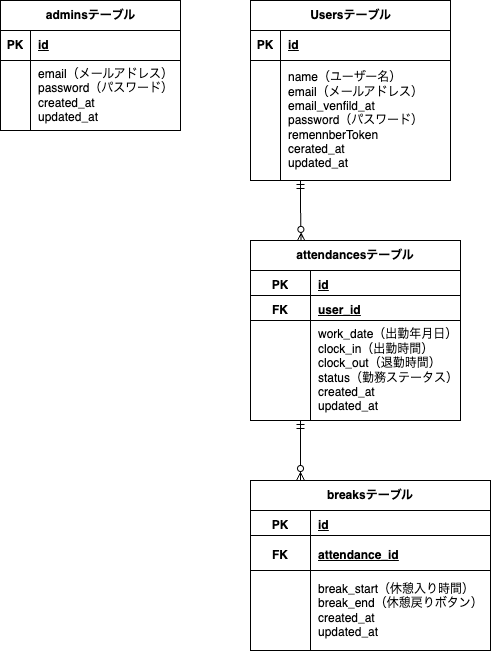

The diagram above was exported from draw.io. Its source (the exported page's mxGraphModel, read from the mxfile embedded in the PNG):
<mxGraphModel dx="491" dy="299" grid="1" gridSize="10" guides="1" tooltips="1" connect="1" arrows="1" fold="1" page="1" pageScale="1" pageWidth="3200" pageHeight="2000" math="0" shadow="0">
  <root>
    <mxCell id="0" />
    <mxCell id="1" parent="0" />
    <mxCell id="2" value="Usersテーブル" style="shape=table;startSize=30;container=1;collapsible=1;childLayout=tableLayout;fixedRows=1;rowLines=0;fontStyle=1;align=center;resizeLast=1;html=1;strokeWidth=1;swimlaneLine=1;strokeColor=default;" parent="1" vertex="1">
      <mxGeometry x="310" y="40" width="200" height="180" as="geometry">
        <mxRectangle x="310" y="80" width="120" height="30" as="alternateBounds" />
      </mxGeometry>
    </mxCell>
    <mxCell id="3" value="" style="shape=tableRow;horizontal=0;startSize=0;swimlaneHead=0;swimlaneBody=0;fillColor=none;collapsible=0;dropTarget=0;points=[[0,0.5],[1,0.5]];portConstraint=eastwest;top=0;left=0;right=0;bottom=1;" parent="2" vertex="1">
      <mxGeometry y="30" width="200" height="30" as="geometry" />
    </mxCell>
    <mxCell id="4" value="PK" style="shape=partialRectangle;connectable=0;fillColor=none;top=0;left=0;bottom=0;right=0;fontStyle=1;overflow=hidden;whiteSpace=wrap;html=1;" parent="3" vertex="1">
      <mxGeometry width="30" height="30" as="geometry">
        <mxRectangle width="30" height="30" as="alternateBounds" />
      </mxGeometry>
    </mxCell>
    <mxCell id="5" value="id" style="shape=partialRectangle;connectable=0;fillColor=none;top=0;left=0;bottom=0;right=0;align=left;spacingLeft=6;fontStyle=5;overflow=hidden;whiteSpace=wrap;html=1;" parent="3" vertex="1">
      <mxGeometry x="30" width="170" height="30" as="geometry">
        <mxRectangle width="170" height="30" as="alternateBounds" />
      </mxGeometry>
    </mxCell>
    <mxCell id="6" value="" style="shape=tableRow;horizontal=0;startSize=0;swimlaneHead=0;swimlaneBody=0;fillColor=none;collapsible=0;dropTarget=0;points=[[0,0.5],[1,0.5]];portConstraint=eastwest;top=0;left=0;right=0;bottom=0;" parent="2" vertex="1">
      <mxGeometry y="60" width="200" height="120" as="geometry" />
    </mxCell>
    <mxCell id="7" value="" style="shape=partialRectangle;connectable=0;fillColor=none;top=0;left=0;bottom=0;right=0;editable=1;overflow=hidden;whiteSpace=wrap;html=1;" parent="6" vertex="1">
      <mxGeometry width="30" height="120" as="geometry">
        <mxRectangle width="30" height="120" as="alternateBounds" />
      </mxGeometry>
    </mxCell>
    <mxCell id="8" value="name（ユーザー名）&lt;div&gt;email（メールアドレス）&lt;/div&gt;&lt;div&gt;email_venfild_at&lt;/div&gt;&lt;div&gt;password（パスワード）&lt;/div&gt;&lt;div&gt;remennberToken&lt;/div&gt;&lt;div&gt;cerated_at&lt;/div&gt;&lt;div&gt;updated_at&lt;/div&gt;" style="shape=partialRectangle;connectable=0;fillColor=none;top=0;left=0;bottom=0;right=0;align=left;spacingLeft=6;overflow=hidden;whiteSpace=wrap;html=1;" parent="6" vertex="1">
      <mxGeometry x="30" width="170" height="120" as="geometry">
        <mxRectangle width="170" height="120" as="alternateBounds" />
      </mxGeometry>
    </mxCell>
    <mxCell id="20" value="adminsテーブル" style="shape=table;startSize=30;container=1;collapsible=1;childLayout=tableLayout;fixedRows=1;rowLines=0;fontStyle=1;align=center;resizeLast=1;html=1;" vertex="1" parent="1">
      <mxGeometry x="60" y="40" width="180" height="130" as="geometry" />
    </mxCell>
    <mxCell id="21" value="" style="shape=tableRow;horizontal=0;startSize=0;swimlaneHead=0;swimlaneBody=0;fillColor=none;collapsible=0;dropTarget=0;points=[[0,0.5],[1,0.5]];portConstraint=eastwest;top=0;left=0;right=0;bottom=1;" vertex="1" parent="20">
      <mxGeometry y="30" width="180" height="30" as="geometry" />
    </mxCell>
    <mxCell id="22" value="PK" style="shape=partialRectangle;connectable=0;fillColor=none;top=0;left=0;bottom=0;right=0;fontStyle=1;overflow=hidden;whiteSpace=wrap;html=1;" vertex="1" parent="21">
      <mxGeometry width="30" height="30" as="geometry">
        <mxRectangle width="30" height="30" as="alternateBounds" />
      </mxGeometry>
    </mxCell>
    <mxCell id="23" value="id" style="shape=partialRectangle;connectable=0;fillColor=none;top=0;left=0;bottom=0;right=0;align=left;spacingLeft=6;fontStyle=5;overflow=hidden;whiteSpace=wrap;html=1;" vertex="1" parent="21">
      <mxGeometry x="30" width="150" height="30" as="geometry">
        <mxRectangle width="150" height="30" as="alternateBounds" />
      </mxGeometry>
    </mxCell>
    <mxCell id="24" value="" style="shape=tableRow;horizontal=0;startSize=0;swimlaneHead=0;swimlaneBody=0;fillColor=none;collapsible=0;dropTarget=0;points=[[0,0.5],[1,0.5]];portConstraint=eastwest;top=0;left=0;right=0;bottom=0;" vertex="1" parent="20">
      <mxGeometry y="60" width="180" height="70" as="geometry" />
    </mxCell>
    <mxCell id="25" value="" style="shape=partialRectangle;connectable=0;fillColor=none;top=0;left=0;bottom=0;right=0;editable=1;overflow=hidden;whiteSpace=wrap;html=1;" vertex="1" parent="24">
      <mxGeometry width="30" height="70" as="geometry">
        <mxRectangle width="30" height="70" as="alternateBounds" />
      </mxGeometry>
    </mxCell>
    <mxCell id="26" value="email（メールアドレス）&lt;div&gt;password（パスワード）&lt;/div&gt;&lt;div&gt;created_at&lt;/div&gt;&lt;div&gt;updated_at&lt;/div&gt;" style="shape=partialRectangle;connectable=0;fillColor=none;top=0;left=0;bottom=0;right=0;align=left;spacingLeft=6;overflow=hidden;whiteSpace=wrap;html=1;" vertex="1" parent="24">
      <mxGeometry x="30" width="150" height="70" as="geometry">
        <mxRectangle width="150" height="70" as="alternateBounds" />
      </mxGeometry>
    </mxCell>
    <mxCell id="33" value="" style="fontSize=12;html=1;endArrow=ERzeroToMany;startArrow=ERmandOne;entryX=0.241;entryY=0.005;entryDx=0;entryDy=0;entryPerimeter=0;" edge="1" parent="1" target="37">
      <mxGeometry width="100" height="100" relative="1" as="geometry">
        <mxPoint x="360" y="220" as="sourcePoint" />
        <mxPoint x="360" y="278.8" as="targetPoint" />
        <Array as="points">
          <mxPoint x="360" y="249.64" />
        </Array>
      </mxGeometry>
    </mxCell>
    <mxCell id="37" value="attendancesテーブル" style="shape=table;startSize=30;container=1;collapsible=1;childLayout=tableLayout;fixedRows=1;rowLines=0;fontStyle=1;align=center;resizeLast=1;html=1;whiteSpace=wrap;" vertex="1" parent="1">
      <mxGeometry x="310" y="280" width="210" height="180" as="geometry">
        <mxRectangle x="280" y="280" width="150" height="30" as="alternateBounds" />
      </mxGeometry>
    </mxCell>
    <mxCell id="38" value="" style="shape=tableRow;horizontal=0;startSize=0;swimlaneHead=0;swimlaneBody=0;fillColor=none;collapsible=0;dropTarget=0;points=[[0,0.5],[1,0.5]];portConstraint=eastwest;top=0;left=0;right=0;bottom=0;html=1;strokeColor=default;swimlaneLine=1;" vertex="1" parent="37">
      <mxGeometry y="30" width="210" height="30" as="geometry" />
    </mxCell>
    <mxCell id="39" value="PK" style="shape=partialRectangle;connectable=0;fillColor=none;top=0;left=0;bottom=0;right=0;fontStyle=1;overflow=hidden;html=1;whiteSpace=wrap;" vertex="1" parent="38">
      <mxGeometry width="60" height="30" as="geometry">
        <mxRectangle width="60" height="30" as="alternateBounds" />
      </mxGeometry>
    </mxCell>
    <mxCell id="40" value="id" style="shape=partialRectangle;connectable=0;fillColor=none;top=0;left=0;bottom=0;right=0;align=left;spacingLeft=6;fontStyle=5;overflow=hidden;html=1;whiteSpace=wrap;" vertex="1" parent="38">
      <mxGeometry x="60" width="150" height="30" as="geometry">
        <mxRectangle width="150" height="30" as="alternateBounds" />
      </mxGeometry>
    </mxCell>
    <mxCell id="41" value="" style="shape=tableRow;horizontal=0;startSize=0;swimlaneHead=0;swimlaneBody=0;fillColor=none;collapsible=0;dropTarget=0;points=[[0,0.5],[1,0.5]];portConstraint=eastwest;top=0;left=0;right=0;bottom=1;html=1;strokeColor=default;" vertex="1" parent="37">
      <mxGeometry y="60" width="210" height="20" as="geometry" />
    </mxCell>
    <mxCell id="42" value="FK" style="shape=partialRectangle;connectable=0;fillColor=none;top=0;left=0;bottom=0;right=0;fontStyle=1;overflow=hidden;html=1;whiteSpace=wrap;" vertex="1" parent="41">
      <mxGeometry width="60" height="20" as="geometry">
        <mxRectangle width="60" height="20" as="alternateBounds" />
      </mxGeometry>
    </mxCell>
    <mxCell id="43" value="user_id" style="shape=partialRectangle;connectable=0;fillColor=none;top=0;left=0;bottom=0;right=0;align=left;spacingLeft=6;fontStyle=5;overflow=hidden;html=1;whiteSpace=wrap;" vertex="1" parent="41">
      <mxGeometry x="60" width="150" height="20" as="geometry">
        <mxRectangle width="150" height="20" as="alternateBounds" />
      </mxGeometry>
    </mxCell>
    <mxCell id="44" value="" style="shape=tableRow;horizontal=0;startSize=0;swimlaneHead=0;swimlaneBody=0;fillColor=none;collapsible=0;dropTarget=0;points=[[0,0.5],[1,0.5]];portConstraint=eastwest;top=0;left=0;right=0;bottom=0;html=1;" vertex="1" parent="37">
      <mxGeometry y="80" width="210" height="100" as="geometry" />
    </mxCell>
    <mxCell id="45" value="" style="shape=partialRectangle;connectable=0;fillColor=none;top=0;left=0;bottom=0;right=0;editable=1;overflow=hidden;html=1;whiteSpace=wrap;" vertex="1" parent="44">
      <mxGeometry width="60" height="100" as="geometry">
        <mxRectangle width="60" height="100" as="alternateBounds" />
      </mxGeometry>
    </mxCell>
    <mxCell id="46" value="work_date（出勤年月日）&lt;div&gt;clock_in（出勤時間）&lt;/div&gt;&lt;div&gt;clock_out（退勤時間）&lt;/div&gt;&lt;div&gt;status（勤務ステータス）&lt;/div&gt;&lt;div&gt;created_at&lt;/div&gt;&lt;div&gt;updated_at&lt;/div&gt;" style="shape=partialRectangle;connectable=0;fillColor=none;top=0;left=0;bottom=0;right=0;align=left;spacingLeft=6;overflow=hidden;html=1;whiteSpace=wrap;" vertex="1" parent="44">
      <mxGeometry x="60" width="150" height="100" as="geometry">
        <mxRectangle width="150" height="100" as="alternateBounds" />
      </mxGeometry>
    </mxCell>
    <mxCell id="50" value="" style="line;strokeWidth=1;rotatable=0;dashed=0;labelPosition=right;align=left;verticalAlign=middle;spacingTop=0;spacingLeft=6;points=[];portConstraint=eastwest;" vertex="1" parent="1">
      <mxGeometry x="310" y="330" width="210" height="10" as="geometry" />
    </mxCell>
    <mxCell id="51" value="" style="fontSize=12;html=1;endArrow=ERzeroToMany;startArrow=ERmandOne;" edge="1" parent="1">
      <mxGeometry width="100" height="100" relative="1" as="geometry">
        <mxPoint x="360" y="460" as="sourcePoint" />
        <mxPoint x="360" y="520" as="targetPoint" />
      </mxGeometry>
    </mxCell>
    <mxCell id="54" value="breaksテーブル" style="shape=table;startSize=30;container=1;collapsible=1;childLayout=tableLayout;fixedRows=1;rowLines=0;fontStyle=1;align=center;resizeLast=1;html=1;whiteSpace=wrap;" vertex="1" parent="1">
      <mxGeometry x="310" y="520" width="240" height="170" as="geometry" />
    </mxCell>
    <mxCell id="55" value="" style="shape=tableRow;horizontal=0;startSize=0;swimlaneHead=0;swimlaneBody=0;fillColor=none;collapsible=0;dropTarget=0;points=[[0,0.5],[1,0.5]];portConstraint=eastwest;top=0;left=0;right=0;bottom=0;html=1;" vertex="1" parent="54">
      <mxGeometry y="30" width="240" height="30" as="geometry" />
    </mxCell>
    <mxCell id="56" value="PK" style="shape=partialRectangle;connectable=0;fillColor=none;top=0;left=0;bottom=0;right=0;fontStyle=1;overflow=hidden;html=1;whiteSpace=wrap;" vertex="1" parent="55">
      <mxGeometry width="60" height="30" as="geometry">
        <mxRectangle width="60" height="30" as="alternateBounds" />
      </mxGeometry>
    </mxCell>
    <mxCell id="57" value="id" style="shape=partialRectangle;connectable=0;fillColor=none;top=0;left=0;bottom=0;right=0;align=left;spacingLeft=6;fontStyle=5;overflow=hidden;html=1;whiteSpace=wrap;" vertex="1" parent="55">
      <mxGeometry x="60" width="180" height="30" as="geometry">
        <mxRectangle width="180" height="30" as="alternateBounds" />
      </mxGeometry>
    </mxCell>
    <mxCell id="58" value="" style="shape=tableRow;horizontal=0;startSize=0;swimlaneHead=0;swimlaneBody=0;fillColor=none;collapsible=0;dropTarget=0;points=[[0,0.5],[1,0.5]];portConstraint=eastwest;top=0;left=0;right=0;bottom=1;html=1;" vertex="1" parent="54">
      <mxGeometry y="60" width="240" height="30" as="geometry" />
    </mxCell>
    <mxCell id="59" value="FK" style="shape=partialRectangle;connectable=0;fillColor=none;top=0;left=0;bottom=0;right=0;fontStyle=1;overflow=hidden;html=1;whiteSpace=wrap;" vertex="1" parent="58">
      <mxGeometry width="60" height="30" as="geometry">
        <mxRectangle width="60" height="30" as="alternateBounds" />
      </mxGeometry>
    </mxCell>
    <mxCell id="60" value="attendance_id" style="shape=partialRectangle;connectable=0;fillColor=none;top=0;left=0;bottom=0;right=0;align=left;spacingLeft=6;fontStyle=5;overflow=hidden;html=1;whiteSpace=wrap;" vertex="1" parent="58">
      <mxGeometry x="60" width="180" height="30" as="geometry">
        <mxRectangle width="180" height="30" as="alternateBounds" />
      </mxGeometry>
    </mxCell>
    <mxCell id="61" value="" style="shape=tableRow;horizontal=0;startSize=0;swimlaneHead=0;swimlaneBody=0;fillColor=none;collapsible=0;dropTarget=0;points=[[0,0.5],[1,0.5]];portConstraint=eastwest;top=0;left=0;right=0;bottom=0;html=1;" vertex="1" parent="54">
      <mxGeometry y="90" width="240" height="80" as="geometry" />
    </mxCell>
    <mxCell id="62" value="" style="shape=partialRectangle;connectable=0;fillColor=none;top=0;left=0;bottom=0;right=0;editable=1;overflow=hidden;html=1;whiteSpace=wrap;" vertex="1" parent="61">
      <mxGeometry width="60" height="80" as="geometry">
        <mxRectangle width="60" height="80" as="alternateBounds" />
      </mxGeometry>
    </mxCell>
    <mxCell id="63" value="break_start（休憩入り時間）&lt;div&gt;break_end（休憩戻りボタン）&lt;/div&gt;&lt;div&gt;created_at&lt;/div&gt;&lt;div&gt;updated_at&lt;/div&gt;" style="shape=partialRectangle;connectable=0;fillColor=none;top=0;left=0;bottom=0;right=0;align=left;spacingLeft=6;overflow=hidden;html=1;whiteSpace=wrap;" vertex="1" parent="61">
      <mxGeometry x="60" width="180" height="80" as="geometry">
        <mxRectangle width="180" height="80" as="alternateBounds" />
      </mxGeometry>
    </mxCell>
    <mxCell id="67" value="" style="line;strokeWidth=1;rotatable=0;dashed=0;labelPosition=right;align=left;verticalAlign=middle;spacingTop=0;spacingLeft=6;points=[];portConstraint=eastwest;" vertex="1" parent="1">
      <mxGeometry x="310" y="570" width="240" height="10" as="geometry" />
    </mxCell>
  </root>
</mxGraphModel>